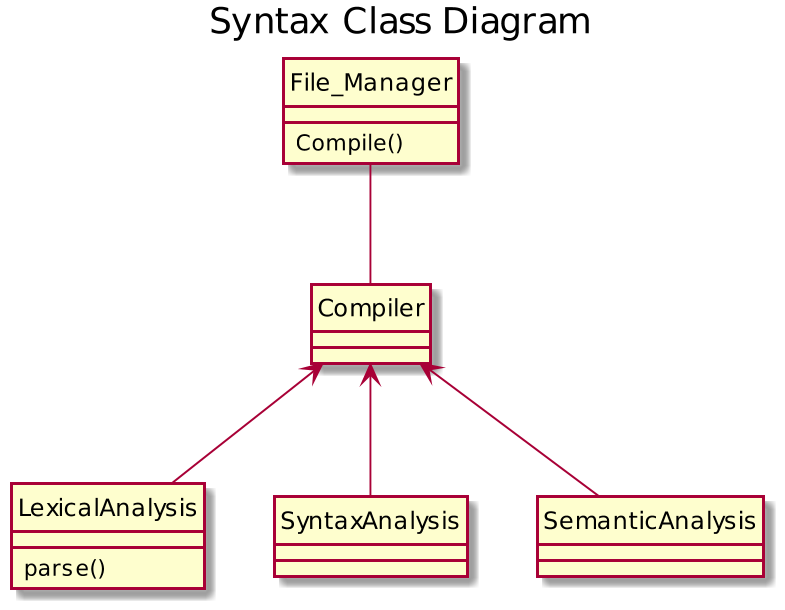

The diagram above was rendered by PlantUML. Its source (embedded in the PNG):
@startuml
scale 800 width
title Syntax Class Diagram
hide circle
'left to right direction

class File_Manager{
Compile()
}

File_Manager -- Compiler

class LexicalAnalysis{
parse()
}

Compiler <-- LexicalAnalysis
Compiler <-- SyntaxAnalysis
Compiler <-- SemanticAnalysis

@enduml